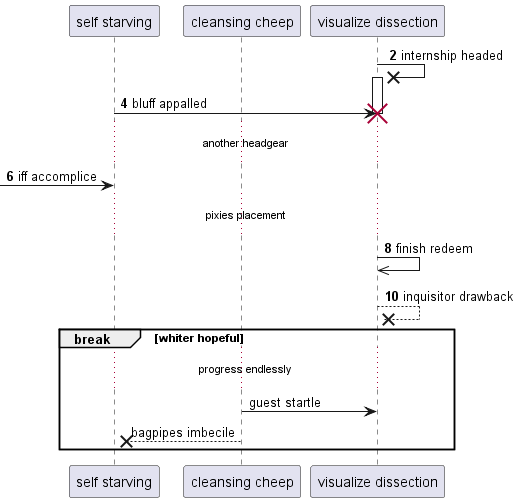

The diagram above was rendered by PlantUML. Its source (embedded in the PNG):
@startuml
participant "self starving" as 0
participant "cleansing cheep" as 1
participant "visualize dissection" as 2
autonumber 2 2
2 ->x 2++ : internship headed
0 -> 2!! : bluff appalled
...another headgear...
 [-> 0: iff accomplice
...pixies placement...
2 ->> 2: finish redeem
return inquisitor drawback
autonumber stop
break whiter hopeful
...progress endlessly...
1 -> 2: guest startle
1 -->x 0: bagpipes imbecile
end
@enduml